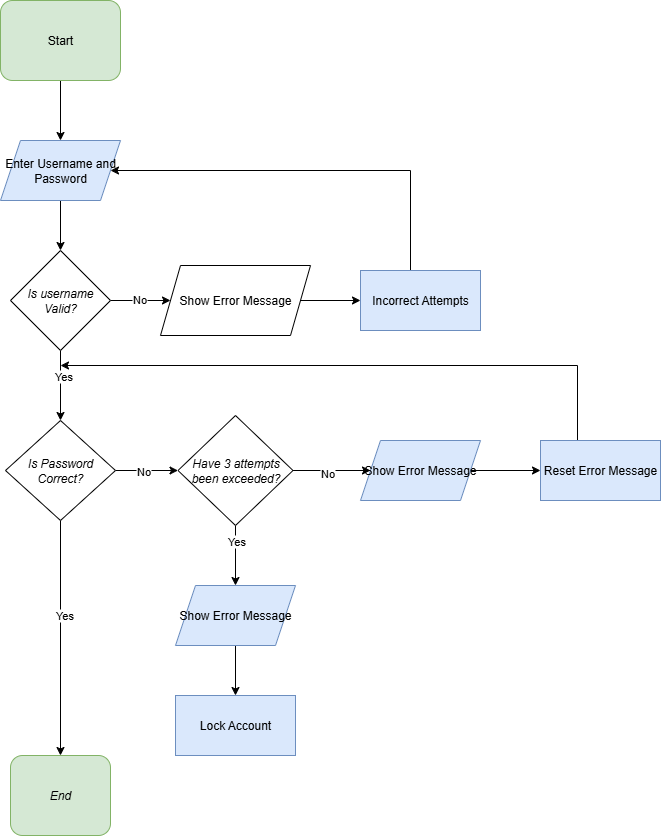

The diagram above was exported from draw.io. Its source (the exported page's mxGraphModel, read from the mxfile embedded in the PNG):
<mxGraphModel dx="1418" dy="906" grid="1" gridSize="10" guides="1" tooltips="1" connect="1" arrows="1" fold="1" page="1" pageScale="1" pageWidth="827" pageHeight="1169" math="0" shadow="0">
  <root>
    <mxCell id="WIyWlLk6GJQsqaUBKTNV-0" />
    <mxCell id="WIyWlLk6GJQsqaUBKTNV-1" parent="WIyWlLk6GJQsqaUBKTNV-0" />
    <mxCell id="8k2zAy0Gk269mFDWW6iy-9" style="edgeStyle=orthogonalEdgeStyle;rounded=0;orthogonalLoop=1;jettySize=auto;html=1;exitX=0.5;exitY=1;exitDx=0;exitDy=0;entryX=0.5;entryY=0;entryDx=0;entryDy=0;" edge="1" parent="WIyWlLk6GJQsqaUBKTNV-1" source="8k2zAy0Gk269mFDWW6iy-1" target="8k2zAy0Gk269mFDWW6iy-27">
      <mxGeometry relative="1" as="geometry">
        <mxPoint x="370" y="305" as="targetPoint" />
      </mxGeometry>
    </mxCell>
    <mxCell id="8k2zAy0Gk269mFDWW6iy-1" value="Start" style="whiteSpace=wrap;html=1;rounded=1;fillColor=#d5e8d4;strokeColor=#82b366;" vertex="1" parent="WIyWlLk6GJQsqaUBKTNV-1">
      <mxGeometry x="310" y="145" width="120" height="80" as="geometry" />
    </mxCell>
    <mxCell id="8k2zAy0Gk269mFDWW6iy-30" value="" style="edgeStyle=orthogonalEdgeStyle;rounded=0;orthogonalLoop=1;jettySize=auto;html=1;" edge="1" parent="WIyWlLk6GJQsqaUBKTNV-1" source="8k2zAy0Gk269mFDWW6iy-27" target="8k2zAy0Gk269mFDWW6iy-28">
      <mxGeometry relative="1" as="geometry" />
    </mxCell>
    <mxCell id="8k2zAy0Gk269mFDWW6iy-27" value="Enter Username and Password" style="rounded=0;whiteSpace=wrap;html=1;shape=parallelogram;perimeter=parallelogramPerimeter;fixedSize=1;fillColor=#dae8fc;strokeColor=#6c8ebf;" vertex="1" parent="WIyWlLk6GJQsqaUBKTNV-1">
      <mxGeometry x="310" y="285" width="120" height="60" as="geometry" />
    </mxCell>
    <mxCell id="8k2zAy0Gk269mFDWW6iy-32" value="" style="edgeStyle=orthogonalEdgeStyle;rounded=0;orthogonalLoop=1;jettySize=auto;html=1;" edge="1" parent="WIyWlLk6GJQsqaUBKTNV-1" source="8k2zAy0Gk269mFDWW6iy-28" target="8k2zAy0Gk269mFDWW6iy-31">
      <mxGeometry relative="1" as="geometry" />
    </mxCell>
    <mxCell id="8k2zAy0Gk269mFDWW6iy-53" value="No" style="edgeLabel;html=1;align=center;verticalAlign=middle;resizable=0;points=[];" vertex="1" connectable="0" parent="8k2zAy0Gk269mFDWW6iy-32">
      <mxGeometry x="-0.051" y="2" relative="1" as="geometry">
        <mxPoint as="offset" />
      </mxGeometry>
    </mxCell>
    <mxCell id="8k2zAy0Gk269mFDWW6iy-37" value="" style="edgeStyle=orthogonalEdgeStyle;rounded=0;orthogonalLoop=1;jettySize=auto;html=1;" edge="1" parent="WIyWlLk6GJQsqaUBKTNV-1" source="8k2zAy0Gk269mFDWW6iy-28" target="8k2zAy0Gk269mFDWW6iy-29">
      <mxGeometry relative="1" as="geometry" />
    </mxCell>
    <mxCell id="8k2zAy0Gk269mFDWW6iy-52" value="Yes" style="edgeLabel;html=1;align=center;verticalAlign=middle;resizable=0;points=[];" vertex="1" connectable="0" parent="8k2zAy0Gk269mFDWW6iy-37">
      <mxGeometry x="-0.2871" y="2" relative="1" as="geometry">
        <mxPoint as="offset" />
      </mxGeometry>
    </mxCell>
    <mxCell id="8k2zAy0Gk269mFDWW6iy-28" value="&lt;i&gt;Is username Valid?&lt;/i&gt;" style="rhombus;whiteSpace=wrap;html=1;" vertex="1" parent="WIyWlLk6GJQsqaUBKTNV-1">
      <mxGeometry x="320" y="395" width="100" height="100" as="geometry" />
    </mxCell>
    <mxCell id="8k2zAy0Gk269mFDWW6iy-42" value="" style="edgeStyle=orthogonalEdgeStyle;rounded=0;orthogonalLoop=1;jettySize=auto;html=1;entryX=0.5;entryY=0;entryDx=0;entryDy=0;" edge="1" parent="WIyWlLk6GJQsqaUBKTNV-1" source="8k2zAy0Gk269mFDWW6iy-29" target="8k2zAy0Gk269mFDWW6iy-47">
      <mxGeometry relative="1" as="geometry">
        <mxPoint x="370" y="850" as="targetPoint" />
      </mxGeometry>
    </mxCell>
    <mxCell id="8k2zAy0Gk269mFDWW6iy-54" value="Yes" style="edgeLabel;html=1;align=center;verticalAlign=middle;resizable=0;points=[];" vertex="1" connectable="0" parent="8k2zAy0Gk269mFDWW6iy-42">
      <mxGeometry x="-0.1971" y="3" relative="1" as="geometry">
        <mxPoint as="offset" />
      </mxGeometry>
    </mxCell>
    <mxCell id="8k2zAy0Gk269mFDWW6iy-58" value="" style="edgeStyle=orthogonalEdgeStyle;rounded=0;orthogonalLoop=1;jettySize=auto;html=1;" edge="1" parent="WIyWlLk6GJQsqaUBKTNV-1" source="8k2zAy0Gk269mFDWW6iy-29" target="8k2zAy0Gk269mFDWW6iy-57">
      <mxGeometry relative="1" as="geometry" />
    </mxCell>
    <mxCell id="8k2zAy0Gk269mFDWW6iy-59" value="No" style="edgeLabel;html=1;align=center;verticalAlign=middle;resizable=0;points=[];" vertex="1" connectable="0" parent="8k2zAy0Gk269mFDWW6iy-58">
      <mxGeometry x="-0.1273" relative="1" as="geometry">
        <mxPoint as="offset" />
      </mxGeometry>
    </mxCell>
    <mxCell id="8k2zAy0Gk269mFDWW6iy-29" value="&lt;i&gt;Is Password Correct?&lt;/i&gt;" style="rhombus;whiteSpace=wrap;html=1;" vertex="1" parent="WIyWlLk6GJQsqaUBKTNV-1">
      <mxGeometry x="315" y="565" width="110" height="100" as="geometry" />
    </mxCell>
    <mxCell id="8k2zAy0Gk269mFDWW6iy-34" value="" style="edgeStyle=orthogonalEdgeStyle;rounded=0;orthogonalLoop=1;jettySize=auto;html=1;" edge="1" parent="WIyWlLk6GJQsqaUBKTNV-1" source="8k2zAy0Gk269mFDWW6iy-31" target="8k2zAy0Gk269mFDWW6iy-33">
      <mxGeometry relative="1" as="geometry" />
    </mxCell>
    <mxCell id="8k2zAy0Gk269mFDWW6iy-31" value="Show Error Message" style="shape=parallelogram;perimeter=parallelogramPerimeter;whiteSpace=wrap;html=1;fixedSize=1;" vertex="1" parent="WIyWlLk6GJQsqaUBKTNV-1">
      <mxGeometry x="470" y="410" width="150" height="70" as="geometry" />
    </mxCell>
    <mxCell id="8k2zAy0Gk269mFDWW6iy-36" style="edgeStyle=orthogonalEdgeStyle;rounded=0;orthogonalLoop=1;jettySize=auto;html=1;entryX=1;entryY=0.5;entryDx=0;entryDy=0;" edge="1" parent="WIyWlLk6GJQsqaUBKTNV-1" source="8k2zAy0Gk269mFDWW6iy-33" target="8k2zAy0Gk269mFDWW6iy-27">
      <mxGeometry relative="1" as="geometry">
        <Array as="points">
          <mxPoint x="720" y="315" />
        </Array>
      </mxGeometry>
    </mxCell>
    <mxCell id="8k2zAy0Gk269mFDWW6iy-33" value="Incorrect Attempts" style="rounded=0;whiteSpace=wrap;html=1;fillColor=#dae8fc;strokeColor=#6c8ebf;" vertex="1" parent="WIyWlLk6GJQsqaUBKTNV-1">
      <mxGeometry x="670" y="415" width="120" height="60" as="geometry" />
    </mxCell>
    <mxCell id="8k2zAy0Gk269mFDWW6iy-38" value="Lock Account" style="rounded=0;whiteSpace=wrap;html=1;fillColor=#dae8fc;strokeColor=#6c8ebf;" vertex="1" parent="WIyWlLk6GJQsqaUBKTNV-1">
      <mxGeometry x="485" y="840" width="120" height="60" as="geometry" />
    </mxCell>
    <mxCell id="8k2zAy0Gk269mFDWW6iy-71" style="edgeStyle=orthogonalEdgeStyle;rounded=0;orthogonalLoop=1;jettySize=auto;html=1;" edge="1" parent="WIyWlLk6GJQsqaUBKTNV-1" source="8k2zAy0Gk269mFDWW6iy-45">
      <mxGeometry relative="1" as="geometry">
        <mxPoint x="370" y="510" as="targetPoint" />
        <Array as="points">
          <mxPoint x="887" y="510" />
        </Array>
      </mxGeometry>
    </mxCell>
    <mxCell id="8k2zAy0Gk269mFDWW6iy-45" value="Reset Error Message" style="rounded=0;whiteSpace=wrap;html=1;fillColor=#dae8fc;strokeColor=#6c8ebf;" vertex="1" parent="WIyWlLk6GJQsqaUBKTNV-1">
      <mxGeometry x="850" y="585" width="120" height="60" as="geometry" />
    </mxCell>
    <mxCell id="8k2zAy0Gk269mFDWW6iy-47" value="&lt;i&gt;End&lt;/i&gt;" style="whiteSpace=wrap;html=1;fillColor=#d5e8d4;strokeColor=#82b366;rounded=1;" vertex="1" parent="WIyWlLk6GJQsqaUBKTNV-1">
      <mxGeometry x="320" y="900" width="100" height="80" as="geometry" />
    </mxCell>
    <mxCell id="8k2zAy0Gk269mFDWW6iy-60" value="" style="edgeStyle=orthogonalEdgeStyle;rounded=0;orthogonalLoop=1;jettySize=auto;html=1;entryX=0;entryY=0.5;entryDx=0;entryDy=0;" edge="1" parent="WIyWlLk6GJQsqaUBKTNV-1" source="8k2zAy0Gk269mFDWW6iy-57" target="8k2zAy0Gk269mFDWW6iy-68">
      <mxGeometry relative="1" as="geometry">
        <mxPoint x="650" y="595" as="targetPoint" />
      </mxGeometry>
    </mxCell>
    <mxCell id="8k2zAy0Gk269mFDWW6iy-69" value="No" style="edgeLabel;html=1;align=center;verticalAlign=middle;resizable=0;points=[];" vertex="1" connectable="0" parent="8k2zAy0Gk269mFDWW6iy-60">
      <mxGeometry x="-0.12" y="-2" relative="1" as="geometry">
        <mxPoint as="offset" />
      </mxGeometry>
    </mxCell>
    <mxCell id="8k2zAy0Gk269mFDWW6iy-64" value="" style="edgeStyle=orthogonalEdgeStyle;rounded=0;orthogonalLoop=1;jettySize=auto;html=1;" edge="1" parent="WIyWlLk6GJQsqaUBKTNV-1" source="8k2zAy0Gk269mFDWW6iy-57" target="8k2zAy0Gk269mFDWW6iy-63">
      <mxGeometry relative="1" as="geometry" />
    </mxCell>
    <mxCell id="8k2zAy0Gk269mFDWW6iy-65" value="Yes" style="edgeLabel;html=1;align=center;verticalAlign=middle;resizable=0;points=[];" vertex="1" connectable="0" parent="8k2zAy0Gk269mFDWW6iy-64">
      <mxGeometry x="-0.5" relative="1" as="geometry">
        <mxPoint as="offset" />
      </mxGeometry>
    </mxCell>
    <mxCell id="8k2zAy0Gk269mFDWW6iy-57" value="&lt;i&gt;Have 3 attempts been exceeded?&lt;/i&gt;" style="rhombus;whiteSpace=wrap;html=1;" vertex="1" parent="WIyWlLk6GJQsqaUBKTNV-1">
      <mxGeometry x="487.5" y="560" width="115" height="110" as="geometry" />
    </mxCell>
    <mxCell id="8k2zAy0Gk269mFDWW6iy-72" value="" style="edgeStyle=orthogonalEdgeStyle;rounded=0;orthogonalLoop=1;jettySize=auto;html=1;" edge="1" parent="WIyWlLk6GJQsqaUBKTNV-1" source="8k2zAy0Gk269mFDWW6iy-63" target="8k2zAy0Gk269mFDWW6iy-38">
      <mxGeometry relative="1" as="geometry" />
    </mxCell>
    <mxCell id="8k2zAy0Gk269mFDWW6iy-63" value="Show Error Message" style="rounded=0;whiteSpace=wrap;html=1;fillColor=#dae8fc;strokeColor=#6c8ebf;shape=parallelogram;perimeter=parallelogramPerimeter;fixedSize=1;" vertex="1" parent="WIyWlLk6GJQsqaUBKTNV-1">
      <mxGeometry x="485" y="730" width="120" height="60" as="geometry" />
    </mxCell>
    <mxCell id="8k2zAy0Gk269mFDWW6iy-70" value="" style="edgeStyle=orthogonalEdgeStyle;rounded=0;orthogonalLoop=1;jettySize=auto;html=1;" edge="1" parent="WIyWlLk6GJQsqaUBKTNV-1" source="8k2zAy0Gk269mFDWW6iy-68" target="8k2zAy0Gk269mFDWW6iy-45">
      <mxGeometry relative="1" as="geometry" />
    </mxCell>
    <mxCell id="8k2zAy0Gk269mFDWW6iy-68" value="Show Error Message" style="rounded=0;whiteSpace=wrap;html=1;fillColor=#dae8fc;strokeColor=#6c8ebf;shape=parallelogram;perimeter=parallelogramPerimeter;fixedSize=1;" vertex="1" parent="WIyWlLk6GJQsqaUBKTNV-1">
      <mxGeometry x="670" y="585" width="120" height="60" as="geometry" />
    </mxCell>
  </root>
</mxGraphModel>